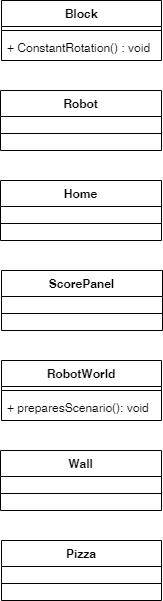

The diagram above was exported from draw.io. Its source (the exported page's mxGraphModel, read from the mxfile embedded in the PNG):
<mxGraphModel dx="868" dy="450" grid="1" gridSize="10" guides="1" tooltips="1" connect="1" arrows="1" fold="1" page="1" pageScale="1" pageWidth="240" pageHeight="85" math="0" shadow="0">
  <root>
    <mxCell id="0" />
    <mxCell id="1" parent="0" />
    <mxCell id="MJEeBUbXhlYbVo8axPle-1" value="Block" style="swimlane;fontStyle=1;align=center;verticalAlign=top;childLayout=stackLayout;horizontal=1;startSize=26;horizontalStack=0;resizeParent=1;resizeParentMax=0;resizeLast=0;collapsible=1;marginBottom=0;" parent="1" vertex="1">
      <mxGeometry x="40" y="40" width="160" height="60" as="geometry" />
    </mxCell>
    <mxCell id="MJEeBUbXhlYbVo8axPle-3" value="" style="line;strokeWidth=1;fillColor=none;align=left;verticalAlign=middle;spacingTop=-1;spacingLeft=3;spacingRight=3;rotatable=0;labelPosition=right;points=[];portConstraint=eastwest;" parent="MJEeBUbXhlYbVo8axPle-1" vertex="1">
      <mxGeometry y="26" width="160" height="8" as="geometry" />
    </mxCell>
    <mxCell id="MJEeBUbXhlYbVo8axPle-4" value="+ ConstantRotation() : void" style="text;strokeColor=none;fillColor=none;align=left;verticalAlign=top;spacingLeft=4;spacingRight=4;overflow=hidden;rotatable=0;points=[[0,0.5],[1,0.5]];portConstraint=eastwest;" parent="MJEeBUbXhlYbVo8axPle-1" vertex="1">
      <mxGeometry y="34" width="160" height="26" as="geometry" />
    </mxCell>
    <mxCell id="MJEeBUbXhlYbVo8axPle-15" value="Home" style="swimlane;fontStyle=1;align=center;verticalAlign=top;childLayout=stackLayout;horizontal=1;startSize=26;horizontalStack=0;resizeParent=1;resizeParentMax=0;resizeLast=0;collapsible=1;marginBottom=0;" parent="1" vertex="1">
      <mxGeometry x="39" y="220" width="161" height="60" as="geometry">
        <mxRectangle x="269" y="60" width="70" height="26" as="alternateBounds" />
      </mxGeometry>
    </mxCell>
    <mxCell id="MJEeBUbXhlYbVo8axPle-17" value="" style="line;strokeWidth=1;fillColor=none;align=left;verticalAlign=middle;spacingTop=-1;spacingLeft=3;spacingRight=3;rotatable=0;labelPosition=right;points=[];portConstraint=eastwest;" parent="MJEeBUbXhlYbVo8axPle-15" vertex="1">
      <mxGeometry y="26" width="161" height="34" as="geometry" />
    </mxCell>
    <mxCell id="MJEeBUbXhlYbVo8axPle-19" value="RobotWorld" style="swimlane;fontStyle=1;align=center;verticalAlign=top;childLayout=stackLayout;horizontal=1;startSize=26;horizontalStack=0;resizeParent=1;resizeParentMax=0;resizeLast=0;collapsible=1;marginBottom=0;" parent="1" vertex="1">
      <mxGeometry x="40" y="400" width="160" height="60" as="geometry" />
    </mxCell>
    <mxCell id="MJEeBUbXhlYbVo8axPle-21" value="" style="line;strokeWidth=1;fillColor=none;align=left;verticalAlign=middle;spacingTop=-1;spacingLeft=3;spacingRight=3;rotatable=0;labelPosition=right;points=[];portConstraint=eastwest;" parent="MJEeBUbXhlYbVo8axPle-19" vertex="1">
      <mxGeometry y="26" width="160" height="8" as="geometry" />
    </mxCell>
    <mxCell id="MJEeBUbXhlYbVo8axPle-22" value="+ preparesScenario(): void" style="text;strokeColor=none;fillColor=none;align=left;verticalAlign=top;spacingLeft=4;spacingRight=4;overflow=hidden;rotatable=0;points=[[0,0.5],[1,0.5]];portConstraint=eastwest;" parent="MJEeBUbXhlYbVo8axPle-19" vertex="1">
      <mxGeometry y="34" width="160" height="26" as="geometry" />
    </mxCell>
    <mxCell id="MJEeBUbXhlYbVo8axPle-23" value="Pizza" style="swimlane;fontStyle=1;align=center;verticalAlign=top;childLayout=stackLayout;horizontal=1;startSize=26;horizontalStack=0;resizeParent=1;resizeParentMax=0;resizeLast=0;collapsible=1;marginBottom=0;" parent="1" vertex="1">
      <mxGeometry x="40" y="580" width="160" height="60" as="geometry" />
    </mxCell>
    <mxCell id="MJEeBUbXhlYbVo8axPle-25" value="" style="line;strokeWidth=1;fillColor=none;align=left;verticalAlign=middle;spacingTop=-1;spacingLeft=3;spacingRight=3;rotatable=0;labelPosition=right;points=[];portConstraint=eastwest;" parent="MJEeBUbXhlYbVo8axPle-23" vertex="1">
      <mxGeometry y="26" width="160" height="34" as="geometry" />
    </mxCell>
    <mxCell id="MJEeBUbXhlYbVo8axPle-31" value="ScorePanel" style="swimlane;fontStyle=1;align=center;verticalAlign=top;childLayout=stackLayout;horizontal=1;startSize=26;horizontalStack=0;resizeParent=1;resizeParentMax=0;resizeLast=0;collapsible=1;marginBottom=0;" parent="1" vertex="1">
      <mxGeometry x="40" y="310" width="161" height="60" as="geometry">
        <mxRectangle x="269" y="60" width="70" height="26" as="alternateBounds" />
      </mxGeometry>
    </mxCell>
    <mxCell id="MJEeBUbXhlYbVo8axPle-32" value="" style="line;strokeWidth=1;fillColor=none;align=left;verticalAlign=middle;spacingTop=-1;spacingLeft=3;spacingRight=3;rotatable=0;labelPosition=right;points=[];portConstraint=eastwest;" parent="MJEeBUbXhlYbVo8axPle-31" vertex="1">
      <mxGeometry y="26" width="161" height="34" as="geometry" />
    </mxCell>
    <mxCell id="MJEeBUbXhlYbVo8axPle-33" value="Wall" style="swimlane;fontStyle=1;align=center;verticalAlign=top;childLayout=stackLayout;horizontal=1;startSize=26;horizontalStack=0;resizeParent=1;resizeParentMax=0;resizeLast=0;collapsible=1;marginBottom=0;" parent="1" vertex="1">
      <mxGeometry x="39" y="490" width="161" height="60" as="geometry">
        <mxRectangle x="269" y="60" width="70" height="26" as="alternateBounds" />
      </mxGeometry>
    </mxCell>
    <mxCell id="MJEeBUbXhlYbVo8axPle-34" value="" style="line;strokeWidth=1;fillColor=none;align=left;verticalAlign=middle;spacingTop=-1;spacingLeft=3;spacingRight=3;rotatable=0;labelPosition=right;points=[];portConstraint=eastwest;" parent="MJEeBUbXhlYbVo8axPle-33" vertex="1">
      <mxGeometry y="26" width="161" height="34" as="geometry" />
    </mxCell>
    <mxCell id="MJEeBUbXhlYbVo8axPle-35" value="Robot" style="swimlane;fontStyle=1;align=center;verticalAlign=top;childLayout=stackLayout;horizontal=1;startSize=26;horizontalStack=0;resizeParent=1;resizeParentMax=0;resizeLast=0;collapsible=1;marginBottom=0;" parent="1" vertex="1">
      <mxGeometry x="39" y="130" width="161" height="60" as="geometry">
        <mxRectangle x="269" y="60" width="70" height="26" as="alternateBounds" />
      </mxGeometry>
    </mxCell>
    <mxCell id="MJEeBUbXhlYbVo8axPle-36" value="" style="line;strokeWidth=1;fillColor=none;align=left;verticalAlign=middle;spacingTop=-1;spacingLeft=3;spacingRight=3;rotatable=0;labelPosition=right;points=[];portConstraint=eastwest;" parent="MJEeBUbXhlYbVo8axPle-35" vertex="1">
      <mxGeometry y="26" width="161" height="34" as="geometry" />
    </mxCell>
  </root>
</mxGraphModel>